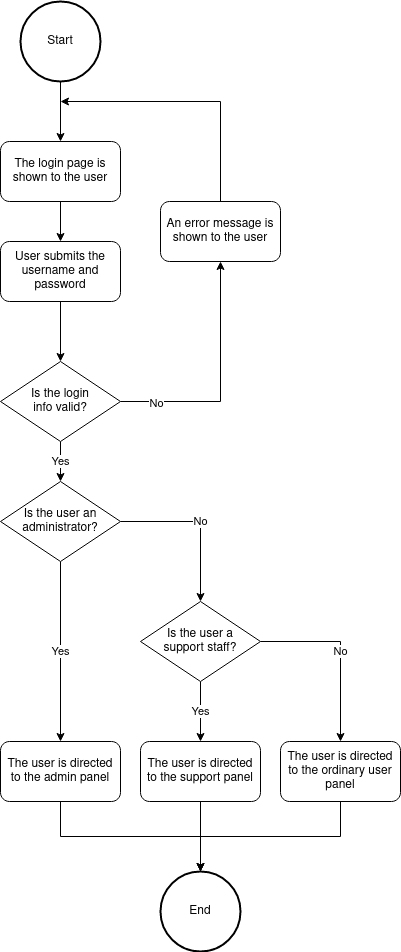

The diagram above was exported from draw.io. Its source (the exported page's mxGraphModel, read from the mxfile embedded in the PNG):
<mxGraphModel dx="1434" dy="757" grid="1" gridSize="10" guides="1" tooltips="1" connect="1" arrows="1" fold="1" page="1" pageScale="1" pageWidth="850" pageHeight="1100" math="0" shadow="0">
  <root>
    <mxCell id="0" />
    <mxCell id="1" parent="0" />
    <mxCell id="R_2EPrgF2rquo5TYR_g4-13" style="edgeStyle=orthogonalEdgeStyle;rounded=0;orthogonalLoop=1;jettySize=auto;html=1;exitX=0.5;exitY=1;exitDx=0;exitDy=0;entryX=0.5;entryY=0;entryDx=0;entryDy=0;" parent="1" source="R_2EPrgF2rquo5TYR_g4-1" target="R_2EPrgF2rquo5TYR_g4-3" edge="1">
      <mxGeometry relative="1" as="geometry" />
    </mxCell>
    <mxCell id="R_2EPrgF2rquo5TYR_g4-1" value="&lt;div&gt;Start&lt;/div&gt;" style="ellipse;whiteSpace=wrap;html=1;aspect=fixed;strokeWidth=2;" parent="1" vertex="1">
      <mxGeometry x="380" y="40" width="80" height="80" as="geometry" />
    </mxCell>
    <mxCell id="R_2EPrgF2rquo5TYR_g4-14" style="edgeStyle=orthogonalEdgeStyle;rounded=0;orthogonalLoop=1;jettySize=auto;html=1;exitX=0.5;exitY=1;exitDx=0;exitDy=0;entryX=0.5;entryY=0;entryDx=0;entryDy=0;" parent="1" source="R_2EPrgF2rquo5TYR_g4-3" target="R_2EPrgF2rquo5TYR_g4-4" edge="1">
      <mxGeometry relative="1" as="geometry" />
    </mxCell>
    <mxCell id="R_2EPrgF2rquo5TYR_g4-3" value="The login page is shown to the user" style="rounded=1;whiteSpace=wrap;html=1;" parent="1" vertex="1">
      <mxGeometry x="360" y="180" width="120" height="60" as="geometry" />
    </mxCell>
    <mxCell id="R_2EPrgF2rquo5TYR_g4-15" style="edgeStyle=orthogonalEdgeStyle;rounded=0;orthogonalLoop=1;jettySize=auto;html=1;exitX=0.5;exitY=1;exitDx=0;exitDy=0;entryX=0.5;entryY=0;entryDx=0;entryDy=0;" parent="1" source="R_2EPrgF2rquo5TYR_g4-4" target="R_2EPrgF2rquo5TYR_g4-5" edge="1">
      <mxGeometry relative="1" as="geometry" />
    </mxCell>
    <mxCell id="R_2EPrgF2rquo5TYR_g4-4" value="User submits the username and password" style="rounded=1;whiteSpace=wrap;html=1;" parent="1" vertex="1">
      <mxGeometry x="360" y="280" width="120" height="60" as="geometry" />
    </mxCell>
    <mxCell id="R_2EPrgF2rquo5TYR_g4-16" value="Yes" style="edgeStyle=orthogonalEdgeStyle;rounded=0;orthogonalLoop=1;jettySize=auto;html=1;exitX=0.5;exitY=1;exitDx=0;exitDy=0;entryX=0.5;entryY=0;entryDx=0;entryDy=0;" parent="1" source="R_2EPrgF2rquo5TYR_g4-5" target="R_2EPrgF2rquo5TYR_g4-6" edge="1">
      <mxGeometry relative="1" as="geometry" />
    </mxCell>
    <mxCell id="R_2EPrgF2rquo5TYR_g4-18" style="edgeStyle=orthogonalEdgeStyle;rounded=0;orthogonalLoop=1;jettySize=auto;html=1;exitX=1;exitY=0.5;exitDx=0;exitDy=0;entryX=0.5;entryY=1;entryDx=0;entryDy=0;" parent="1" source="R_2EPrgF2rquo5TYR_g4-5" target="R_2EPrgF2rquo5TYR_g4-17" edge="1">
      <mxGeometry relative="1" as="geometry" />
    </mxCell>
    <mxCell id="R_2EPrgF2rquo5TYR_g4-20" value="&lt;div&gt;No&lt;/div&gt;" style="edgeLabel;html=1;align=center;verticalAlign=middle;resizable=0;points=[];" parent="R_2EPrgF2rquo5TYR_g4-18" vertex="1" connectable="0">
      <mxGeometry x="-0.7083" y="-1" relative="1" as="geometry">
        <mxPoint as="offset" />
      </mxGeometry>
    </mxCell>
    <mxCell id="R_2EPrgF2rquo5TYR_g4-5" value="&lt;div&gt;Is the login&lt;/div&gt;&lt;div&gt;info valid?&lt;/div&gt;" style="rhombus;whiteSpace=wrap;html=1;" parent="1" vertex="1">
      <mxGeometry x="360" y="400" width="120" height="80" as="geometry" />
    </mxCell>
    <mxCell id="R_2EPrgF2rquo5TYR_g4-21" value="&lt;div&gt;No&lt;/div&gt;" style="edgeStyle=orthogonalEdgeStyle;rounded=0;orthogonalLoop=1;jettySize=auto;html=1;exitX=1;exitY=0.5;exitDx=0;exitDy=0;entryX=0.5;entryY=0;entryDx=0;entryDy=0;" parent="1" source="R_2EPrgF2rquo5TYR_g4-6" target="R_2EPrgF2rquo5TYR_g4-7" edge="1">
      <mxGeometry relative="1" as="geometry" />
    </mxCell>
    <mxCell id="R_2EPrgF2rquo5TYR_g4-24" value="Yes" style="edgeStyle=orthogonalEdgeStyle;rounded=0;orthogonalLoop=1;jettySize=auto;html=1;exitX=0.5;exitY=1;exitDx=0;exitDy=0;entryX=0.5;entryY=0;entryDx=0;entryDy=0;" parent="1" source="R_2EPrgF2rquo5TYR_g4-6" target="R_2EPrgF2rquo5TYR_g4-9" edge="1">
      <mxGeometry relative="1" as="geometry" />
    </mxCell>
    <mxCell id="R_2EPrgF2rquo5TYR_g4-6" value="&lt;div&gt;Is the user an&lt;/div&gt;&lt;div&gt;administrator?&lt;br&gt;&lt;/div&gt;" style="rhombus;whiteSpace=wrap;html=1;" parent="1" vertex="1">
      <mxGeometry x="360" y="520" width="120" height="80" as="geometry" />
    </mxCell>
    <mxCell id="R_2EPrgF2rquo5TYR_g4-22" value="No" style="edgeStyle=orthogonalEdgeStyle;rounded=0;orthogonalLoop=1;jettySize=auto;html=1;exitX=1;exitY=0.5;exitDx=0;exitDy=0;entryX=0.5;entryY=0;entryDx=0;entryDy=0;" parent="1" source="R_2EPrgF2rquo5TYR_g4-7" target="R_2EPrgF2rquo5TYR_g4-11" edge="1">
      <mxGeometry relative="1" as="geometry" />
    </mxCell>
    <mxCell id="R_2EPrgF2rquo5TYR_g4-23" value="Yes" style="edgeStyle=orthogonalEdgeStyle;rounded=0;orthogonalLoop=1;jettySize=auto;html=1;exitX=0.5;exitY=1;exitDx=0;exitDy=0;entryX=0.5;entryY=0;entryDx=0;entryDy=0;" parent="1" source="R_2EPrgF2rquo5TYR_g4-7" target="R_2EPrgF2rquo5TYR_g4-10" edge="1">
      <mxGeometry relative="1" as="geometry" />
    </mxCell>
    <mxCell id="R_2EPrgF2rquo5TYR_g4-7" value="&lt;div&gt;Is the user a&lt;/div&gt;&lt;div&gt;support staff?&lt;br&gt;&lt;/div&gt;" style="rhombus;whiteSpace=wrap;html=1;" parent="1" vertex="1">
      <mxGeometry x="500" y="640" width="120" height="80" as="geometry" />
    </mxCell>
    <mxCell id="R_2EPrgF2rquo5TYR_g4-27" style="edgeStyle=orthogonalEdgeStyle;rounded=0;orthogonalLoop=1;jettySize=auto;html=1;exitX=0.5;exitY=1;exitDx=0;exitDy=0;entryX=0.5;entryY=0;entryDx=0;entryDy=0;" parent="1" source="R_2EPrgF2rquo5TYR_g4-9" target="R_2EPrgF2rquo5TYR_g4-12" edge="1">
      <mxGeometry relative="1" as="geometry" />
    </mxCell>
    <mxCell id="R_2EPrgF2rquo5TYR_g4-9" value="The user is directed to the admin panel" style="rounded=1;whiteSpace=wrap;html=1;strokeWidth=1;" parent="1" vertex="1">
      <mxGeometry x="360" y="780" width="120" height="60" as="geometry" />
    </mxCell>
    <mxCell id="R_2EPrgF2rquo5TYR_g4-26" style="edgeStyle=orthogonalEdgeStyle;rounded=0;orthogonalLoop=1;jettySize=auto;html=1;exitX=0.5;exitY=1;exitDx=0;exitDy=0;entryX=0.5;entryY=0;entryDx=0;entryDy=0;" parent="1" source="R_2EPrgF2rquo5TYR_g4-10" target="R_2EPrgF2rquo5TYR_g4-12" edge="1">
      <mxGeometry relative="1" as="geometry" />
    </mxCell>
    <mxCell id="R_2EPrgF2rquo5TYR_g4-10" value="The user is directed to the support panel" style="rounded=1;whiteSpace=wrap;html=1;strokeWidth=1;" parent="1" vertex="1">
      <mxGeometry x="500" y="780" width="120" height="60" as="geometry" />
    </mxCell>
    <mxCell id="R_2EPrgF2rquo5TYR_g4-25" style="edgeStyle=orthogonalEdgeStyle;rounded=0;orthogonalLoop=1;jettySize=auto;html=1;exitX=0.5;exitY=1;exitDx=0;exitDy=0;entryX=0.5;entryY=0;entryDx=0;entryDy=0;" parent="1" source="R_2EPrgF2rquo5TYR_g4-11" target="R_2EPrgF2rquo5TYR_g4-12" edge="1">
      <mxGeometry relative="1" as="geometry" />
    </mxCell>
    <mxCell id="R_2EPrgF2rquo5TYR_g4-11" value="The user is directed to the ordinary user panel" style="rounded=1;whiteSpace=wrap;html=1;strokeWidth=1;" parent="1" vertex="1">
      <mxGeometry x="640" y="780" width="120" height="60" as="geometry" />
    </mxCell>
    <mxCell id="R_2EPrgF2rquo5TYR_g4-12" value="End" style="ellipse;whiteSpace=wrap;html=1;aspect=fixed;strokeWidth=2;" parent="1" vertex="1">
      <mxGeometry x="520" y="910" width="80" height="80" as="geometry" />
    </mxCell>
    <mxCell id="R_2EPrgF2rquo5TYR_g4-19" style="edgeStyle=orthogonalEdgeStyle;rounded=0;orthogonalLoop=1;jettySize=auto;html=1;exitX=0.5;exitY=0;exitDx=0;exitDy=0;" parent="1" source="R_2EPrgF2rquo5TYR_g4-17" edge="1">
      <mxGeometry relative="1" as="geometry">
        <mxPoint x="420" y="140" as="targetPoint" />
        <Array as="points">
          <mxPoint x="580" y="140" />
        </Array>
      </mxGeometry>
    </mxCell>
    <mxCell id="R_2EPrgF2rquo5TYR_g4-17" value="An error message is shown to the user" style="rounded=1;whiteSpace=wrap;html=1;strokeWidth=1;" parent="1" vertex="1">
      <mxGeometry x="520" y="240" width="120" height="60" as="geometry" />
    </mxCell>
  </root>
</mxGraphModel>